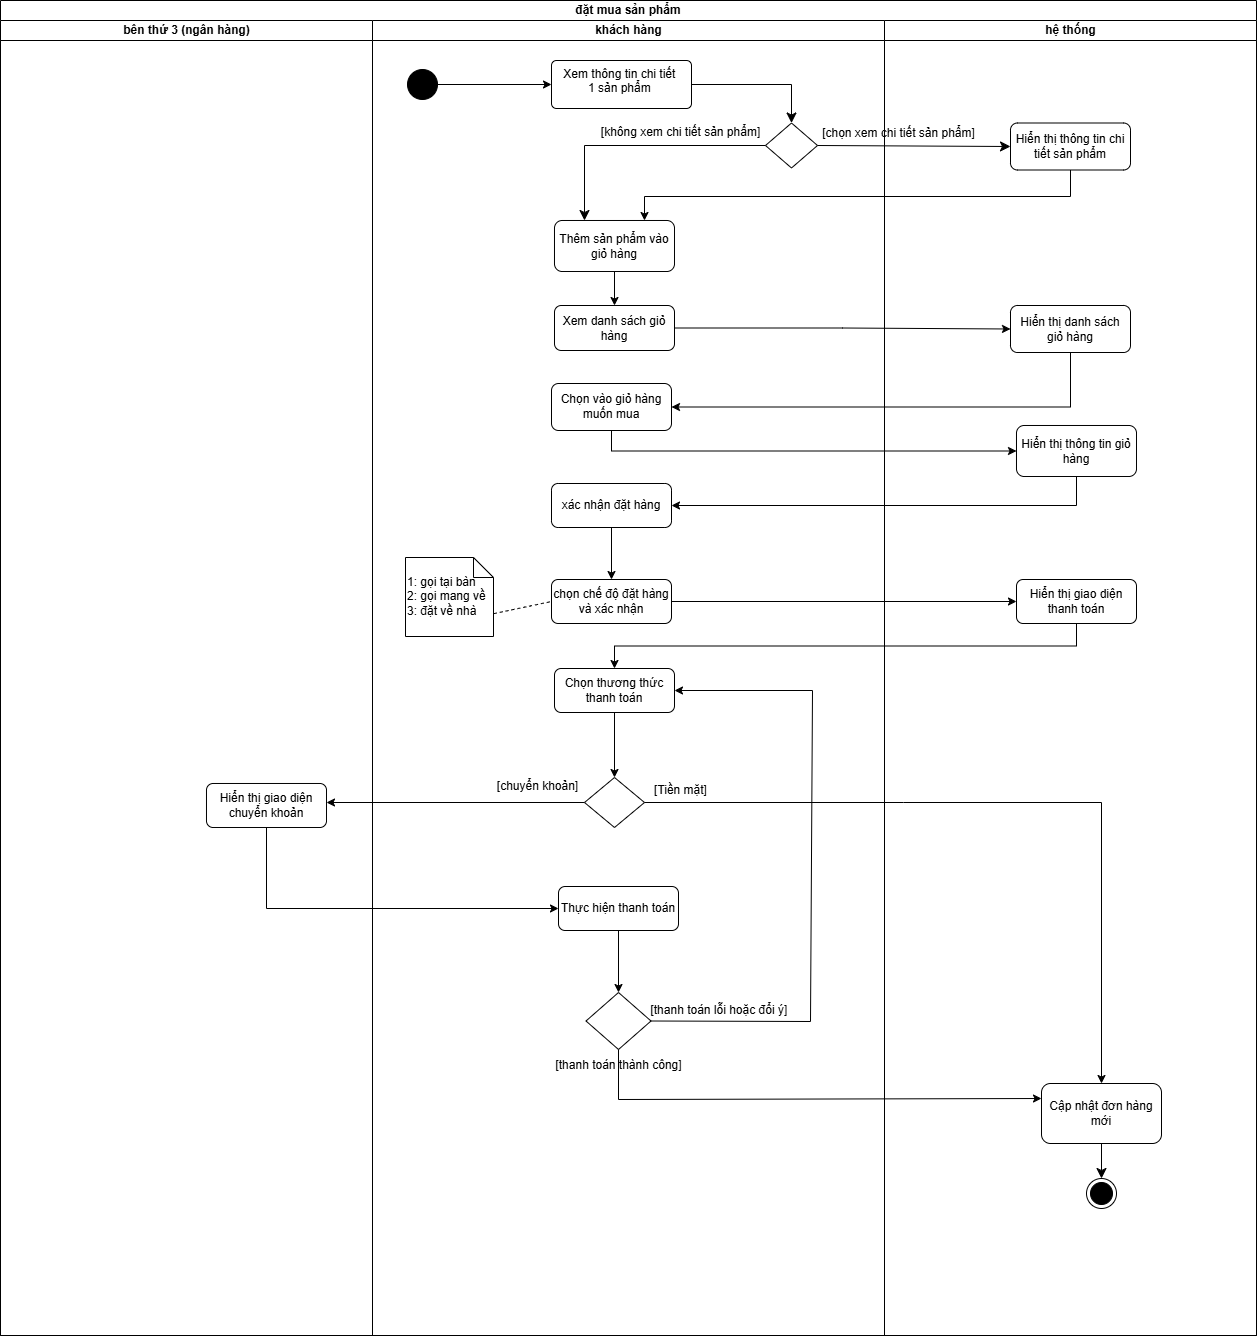

The diagram above was exported from draw.io. Its source (the exported page's mxGraphModel, read from the mxfile embedded in the PNG):
<mxGraphModel dx="674" dy="984" grid="0" gridSize="10" guides="1" tooltips="1" connect="1" arrows="1" fold="1" page="0" pageScale="1" pageWidth="850" pageHeight="1100" math="0" shadow="0">
  <root>
    <mxCell id="0" />
    <mxCell id="1" parent="0" />
    <mxCell id="RX5ZjfkNI7KXYQJDCiDM-1" value="đặt mua sản phẩm" style="swimlane;html=1;childLayout=stackLayout;resizeParent=1;resizeParentMax=0;startSize=20;whiteSpace=wrap;" parent="1" vertex="1">
      <mxGeometry x="208" y="-7" width="1256" height="1335" as="geometry" />
    </mxCell>
    <mxCell id="KKY7q3_50HYvs3PWY17D-2" value="bên thứ 3 (ngân hàng)" style="swimlane;html=1;startSize=20;" parent="RX5ZjfkNI7KXYQJDCiDM-1" vertex="1">
      <mxGeometry y="20" width="372" height="1315" as="geometry" />
    </mxCell>
    <mxCell id="_8zF4YXWSFZIcG8vAx5D-17" value="Hiển thị giao diện chuyển khoản" style="rounded=1;whiteSpace=wrap;html=1;" parent="KKY7q3_50HYvs3PWY17D-2" vertex="1">
      <mxGeometry x="206" y="763" width="120" height="44" as="geometry" />
    </mxCell>
    <mxCell id="RX5ZjfkNI7KXYQJDCiDM-2" value="khách hàng" style="swimlane;html=1;startSize=20;" parent="RX5ZjfkNI7KXYQJDCiDM-1" vertex="1">
      <mxGeometry x="372" y="20" width="512" height="1315" as="geometry" />
    </mxCell>
    <mxCell id="_8zF4YXWSFZIcG8vAx5D-6" value="" style="edgeStyle=orthogonalEdgeStyle;rounded=0;orthogonalLoop=1;jettySize=auto;html=1;" parent="RX5ZjfkNI7KXYQJDCiDM-2" source="_8zF4YXWSFZIcG8vAx5D-7" target="_8zF4YXWSFZIcG8vAx5D-8" edge="1">
      <mxGeometry relative="1" as="geometry" />
    </mxCell>
    <mxCell id="_8zF4YXWSFZIcG8vAx5D-7" value="Thêm sản phẩm vào giỏ hàng" style="rounded=1;whiteSpace=wrap;html=1;" parent="RX5ZjfkNI7KXYQJDCiDM-2" vertex="1">
      <mxGeometry x="182" y="200" width="120" height="51" as="geometry" />
    </mxCell>
    <mxCell id="_8zF4YXWSFZIcG8vAx5D-8" value="Xem danh sách giỏ hàng" style="rounded=1;whiteSpace=wrap;html=1;" parent="RX5ZjfkNI7KXYQJDCiDM-2" vertex="1">
      <mxGeometry x="182" y="285" width="120" height="45" as="geometry" />
    </mxCell>
    <mxCell id="_8zF4YXWSFZIcG8vAx5D-9" value="Chọn vào giỏ hàng muốn mua" style="rounded=1;whiteSpace=wrap;html=1;" parent="RX5ZjfkNI7KXYQJDCiDM-2" vertex="1">
      <mxGeometry x="179" y="363" width="120" height="47" as="geometry" />
    </mxCell>
    <mxCell id="_8zF4YXWSFZIcG8vAx5D-10" value="xác nhận đặt hàng" style="rounded=1;whiteSpace=wrap;html=1;" parent="RX5ZjfkNI7KXYQJDCiDM-2" vertex="1">
      <mxGeometry x="179" y="463" width="120" height="44" as="geometry" />
    </mxCell>
    <mxCell id="_8zF4YXWSFZIcG8vAx5D-13" value="Chọn thương thức thanh toán" style="rounded=1;whiteSpace=wrap;html=1;" parent="RX5ZjfkNI7KXYQJDCiDM-2" vertex="1">
      <mxGeometry x="182" y="648" width="120" height="44" as="geometry" />
    </mxCell>
    <mxCell id="_8zF4YXWSFZIcG8vAx5D-14" value="" style="shape=rhombus;html=1;dashed=0;whiteSpace=wrap;perimeter=rhombusPerimeter;" parent="RX5ZjfkNI7KXYQJDCiDM-2" vertex="1">
      <mxGeometry x="212" y="757" width="60" height="50" as="geometry" />
    </mxCell>
    <mxCell id="_8zF4YXWSFZIcG8vAx5D-15" value="" style="endArrow=classic;html=1;rounded=0;exitX=0.5;exitY=1;exitDx=0;exitDy=0;entryX=0.5;entryY=0;entryDx=0;entryDy=0;" parent="RX5ZjfkNI7KXYQJDCiDM-2" source="_8zF4YXWSFZIcG8vAx5D-13" target="_8zF4YXWSFZIcG8vAx5D-14" edge="1">
      <mxGeometry width="50" height="50" relative="1" as="geometry">
        <mxPoint x="570" y="809" as="sourcePoint" />
        <mxPoint x="620" y="759" as="targetPoint" />
      </mxGeometry>
    </mxCell>
    <mxCell id="_8zF4YXWSFZIcG8vAx5D-23" value="" style="rhombus;whiteSpace=wrap;html=1;" parent="RX5ZjfkNI7KXYQJDCiDM-2" vertex="1">
      <mxGeometry x="213.5" y="972" width="65" height="57" as="geometry" />
    </mxCell>
    <mxCell id="_8zF4YXWSFZIcG8vAx5D-26" value="[thanh toán thành công]" style="text;html=1;align=center;verticalAlign=middle;resizable=0;points=[];autosize=1;strokeColor=none;fillColor=none;" parent="RX5ZjfkNI7KXYQJDCiDM-2" vertex="1">
      <mxGeometry x="174" y="1032" width="144" height="26" as="geometry" />
    </mxCell>
    <mxCell id="_8zF4YXWSFZIcG8vAx5D-27" value="[Tiền mặt]" style="text;html=1;align=center;verticalAlign=middle;resizable=0;points=[];autosize=1;strokeColor=none;fillColor=none;" parent="RX5ZjfkNI7KXYQJDCiDM-2" vertex="1">
      <mxGeometry x="272" y="757" width="71" height="26" as="geometry" />
    </mxCell>
    <mxCell id="_8zF4YXWSFZIcG8vAx5D-70" value="[chuyển khoản]" style="text;html=1;align=center;verticalAlign=middle;resizable=0;points=[];autosize=1;strokeColor=none;fillColor=none;" parent="RX5ZjfkNI7KXYQJDCiDM-2" vertex="1">
      <mxGeometry x="116" y="753" width="99" height="26" as="geometry" />
    </mxCell>
    <mxCell id="_8zF4YXWSFZIcG8vAx5D-5" value="" style="ellipse;fillColor=strokeColor;html=1;" parent="RX5ZjfkNI7KXYQJDCiDM-2" vertex="1">
      <mxGeometry x="35" y="49" width="30" height="30" as="geometry" />
    </mxCell>
    <mxCell id="_8zF4YXWSFZIcG8vAx5D-11" value="Xem thông tin chi tiết&amp;nbsp;&lt;div&gt;1 sản phẩm&amp;nbsp;&lt;/div&gt;" style="html=1;align=center;verticalAlign=top;rounded=1;absoluteArcSize=1;arcSize=10;dashed=0;whiteSpace=wrap;" parent="RX5ZjfkNI7KXYQJDCiDM-2" vertex="1">
      <mxGeometry x="179" y="40" width="140" height="48" as="geometry" />
    </mxCell>
    <mxCell id="_8zF4YXWSFZIcG8vAx5D-12" value="" style="endArrow=classic;html=1;rounded=0;exitX=1;exitY=0.5;exitDx=0;exitDy=0;entryX=0;entryY=0.5;entryDx=0;entryDy=0;" parent="RX5ZjfkNI7KXYQJDCiDM-2" source="_8zF4YXWSFZIcG8vAx5D-5" target="_8zF4YXWSFZIcG8vAx5D-11" edge="1">
      <mxGeometry width="50" height="50" relative="1" as="geometry">
        <mxPoint x="388" y="297" as="sourcePoint" />
        <mxPoint x="438" y="247" as="targetPoint" />
      </mxGeometry>
    </mxCell>
    <mxCell id="4u3LtjdZrXeeK7wPswHx-15" value="chọn chế độ đặt hàng và xác nhận" style="rounded=1;whiteSpace=wrap;html=1;" parent="RX5ZjfkNI7KXYQJDCiDM-2" vertex="1">
      <mxGeometry x="179" y="559" width="120" height="44" as="geometry" />
    </mxCell>
    <mxCell id="_8zF4YXWSFZIcG8vAx5D-55" value="" style="edgeStyle=orthogonalEdgeStyle;rounded=0;orthogonalLoop=1;jettySize=auto;html=1;entryX=0.5;entryY=0;entryDx=0;entryDy=0;exitX=0.5;exitY=1;exitDx=0;exitDy=0;" parent="RX5ZjfkNI7KXYQJDCiDM-2" source="_8zF4YXWSFZIcG8vAx5D-10" target="4u3LtjdZrXeeK7wPswHx-15" edge="1">
      <mxGeometry relative="1" as="geometry">
        <mxPoint x="758" y="598" as="sourcePoint" />
        <mxPoint x="559" y="620" as="targetPoint" />
      </mxGeometry>
    </mxCell>
    <mxCell id="_kYUNxJ_KuTESv7aCCmX-1" value="" style="rhombus;whiteSpace=wrap;html=1;" parent="RX5ZjfkNI7KXYQJDCiDM-2" vertex="1">
      <mxGeometry x="393" y="102.5" width="52" height="45" as="geometry" />
    </mxCell>
    <mxCell id="_kYUNxJ_KuTESv7aCCmX-2" value="" style="endArrow=classic;html=1;rounded=0;fontSize=12;startSize=8;endSize=8;exitX=1;exitY=0.5;exitDx=0;exitDy=0;entryX=0.5;entryY=0;entryDx=0;entryDy=0;edgeStyle=orthogonalEdgeStyle;" parent="RX5ZjfkNI7KXYQJDCiDM-2" source="_8zF4YXWSFZIcG8vAx5D-11" target="_kYUNxJ_KuTESv7aCCmX-1" edge="1">
      <mxGeometry width="50" height="50" relative="1" as="geometry">
        <mxPoint x="366" y="138" as="sourcePoint" />
        <mxPoint x="416" y="88" as="targetPoint" />
      </mxGeometry>
    </mxCell>
    <mxCell id="_kYUNxJ_KuTESv7aCCmX-6" value="" style="endArrow=classic;html=1;rounded=0;fontSize=12;startSize=8;endSize=8;exitX=0;exitY=0.5;exitDx=0;exitDy=0;entryX=0.25;entryY=0;entryDx=0;entryDy=0;edgeStyle=orthogonalEdgeStyle;" parent="RX5ZjfkNI7KXYQJDCiDM-2" source="_kYUNxJ_KuTESv7aCCmX-1" target="_8zF4YXWSFZIcG8vAx5D-7" edge="1">
      <mxGeometry width="50" height="50" relative="1" as="geometry">
        <mxPoint x="382" y="58" as="sourcePoint" />
        <mxPoint x="482" y="97" as="targetPoint" />
        <Array as="points">
          <mxPoint x="212" y="125" />
        </Array>
      </mxGeometry>
    </mxCell>
    <mxCell id="_8zF4YXWSFZIcG8vAx5D-57" value="" style="endArrow=classic;html=1;rounded=0;exitX=0;exitY=0.5;exitDx=0;exitDy=0;" parent="RX5ZjfkNI7KXYQJDCiDM-2" source="_8zF4YXWSFZIcG8vAx5D-14" edge="1">
      <mxGeometry width="50" height="50" relative="1" as="geometry">
        <mxPoint x="469" y="822" as="sourcePoint" />
        <mxPoint x="-46" y="782" as="targetPoint" />
        <Array as="points" />
      </mxGeometry>
    </mxCell>
    <mxCell id="KKY7q3_50HYvs3PWY17D-11" value="&lt;font style=&quot;font-size: 12px;&quot;&gt;[không xem chi tiết sản phẩm]&lt;/font&gt;" style="text;html=1;align=center;verticalAlign=middle;resizable=0;points=[];autosize=1;strokeColor=none;fillColor=none;fontSize=16;" parent="RX5ZjfkNI7KXYQJDCiDM-2" vertex="1">
      <mxGeometry x="219" y="94" width="177" height="31" as="geometry" />
    </mxCell>
    <mxCell id="KKY7q3_50HYvs3PWY17D-12" value="Thực hiện thanh toán" style="rounded=1;whiteSpace=wrap;html=1;" parent="RX5ZjfkNI7KXYQJDCiDM-2" vertex="1">
      <mxGeometry x="186" y="866" width="120" height="44" as="geometry" />
    </mxCell>
    <mxCell id="KKY7q3_50HYvs3PWY17D-13" value="" style="endArrow=classic;html=1;rounded=0;entryX=0.5;entryY=0;entryDx=0;entryDy=0;exitX=0.5;exitY=1;exitDx=0;exitDy=0;" parent="RX5ZjfkNI7KXYQJDCiDM-2" source="KKY7q3_50HYvs3PWY17D-12" target="_8zF4YXWSFZIcG8vAx5D-23" edge="1">
      <mxGeometry width="50" height="50" relative="1" as="geometry">
        <mxPoint x="239" y="956" as="sourcePoint" />
        <mxPoint x="289" y="906" as="targetPoint" />
      </mxGeometry>
    </mxCell>
    <mxCell id="KKY7q3_50HYvs3PWY17D-18" value="" style="endArrow=classic;html=1;rounded=0;entryX=1;entryY=0.5;entryDx=0;entryDy=0;exitX=1;exitY=0.5;exitDx=0;exitDy=0;" parent="RX5ZjfkNI7KXYQJDCiDM-2" source="_8zF4YXWSFZIcG8vAx5D-23" target="_8zF4YXWSFZIcG8vAx5D-13" edge="1">
      <mxGeometry width="50" height="50" relative="1" as="geometry">
        <mxPoint x="239" y="921" as="sourcePoint" />
        <mxPoint x="239" y="983" as="targetPoint" />
        <Array as="points">
          <mxPoint x="438" y="1001" />
          <mxPoint x="440" y="670" />
        </Array>
      </mxGeometry>
    </mxCell>
    <mxCell id="KKY7q3_50HYvs3PWY17D-19" value="[thanh toán lỗi hoặc đổi ý]&amp;nbsp;" style="text;html=1;align=center;verticalAlign=middle;resizable=0;points=[];autosize=1;strokeColor=none;fillColor=none;" parent="RX5ZjfkNI7KXYQJDCiDM-2" vertex="1">
      <mxGeometry x="269" y="977" width="158" height="26" as="geometry" />
    </mxCell>
    <mxCell id="kS7EhGNs21vhxA6xoSXo-1" value="1: gọi tại bàn&lt;div&gt;2: gọi mang về&lt;/div&gt;&lt;div&gt;3: đặt về nhà&lt;/div&gt;" style="shape=note;size=20;whiteSpace=wrap;html=1;align=left;" parent="RX5ZjfkNI7KXYQJDCiDM-2" vertex="1">
      <mxGeometry x="33" y="537" width="88" height="79" as="geometry" />
    </mxCell>
    <mxCell id="kS7EhGNs21vhxA6xoSXo-2" value="" style="endArrow=none;dashed=1;html=1;rounded=0;fontSize=12;startSize=8;endSize=8;curved=1;exitX=1.006;exitY=0.71;exitDx=0;exitDy=0;exitPerimeter=0;entryX=0;entryY=0.5;entryDx=0;entryDy=0;" parent="RX5ZjfkNI7KXYQJDCiDM-2" source="kS7EhGNs21vhxA6xoSXo-1" target="4u3LtjdZrXeeK7wPswHx-15" edge="1">
      <mxGeometry width="50" height="50" relative="1" as="geometry">
        <mxPoint x="163" y="600" as="sourcePoint" />
        <mxPoint x="213" y="550" as="targetPoint" />
      </mxGeometry>
    </mxCell>
    <mxCell id="RX5ZjfkNI7KXYQJDCiDM-3" value="hệ thống" style="swimlane;html=1;startSize=20;" parent="RX5ZjfkNI7KXYQJDCiDM-1" vertex="1">
      <mxGeometry x="884" y="20" width="372" height="1315" as="geometry" />
    </mxCell>
    <mxCell id="_8zF4YXWSFZIcG8vAx5D-32" value="Hiển thị thông tin chi tiết sản phẩm" style="rounded=1;whiteSpace=wrap;html=1;" parent="RX5ZjfkNI7KXYQJDCiDM-3" vertex="1">
      <mxGeometry x="126" y="102.5" width="120" height="47" as="geometry" />
    </mxCell>
    <mxCell id="_8zF4YXWSFZIcG8vAx5D-33" value="Hiển thị danh sách giỏ hàng" style="rounded=1;whiteSpace=wrap;html=1;" parent="RX5ZjfkNI7KXYQJDCiDM-3" vertex="1">
      <mxGeometry x="126" y="285" width="120" height="47" as="geometry" />
    </mxCell>
    <mxCell id="_8zF4YXWSFZIcG8vAx5D-34" value="Hiển thị thông tin giỏ hàng" style="rounded=1;whiteSpace=wrap;html=1;" parent="RX5ZjfkNI7KXYQJDCiDM-3" vertex="1">
      <mxGeometry x="132" y="405" width="120" height="51" as="geometry" />
    </mxCell>
    <mxCell id="_8zF4YXWSFZIcG8vAx5D-35" value="Hiển thị giao diện thanh toán" style="rounded=1;whiteSpace=wrap;html=1;" parent="RX5ZjfkNI7KXYQJDCiDM-3" vertex="1">
      <mxGeometry x="132" y="559" width="120" height="44" as="geometry" />
    </mxCell>
    <mxCell id="_8zF4YXWSFZIcG8vAx5D-30" value="Cập nhật đơn hàng mới" style="rounded=1;whiteSpace=wrap;html=1;" parent="RX5ZjfkNI7KXYQJDCiDM-3" vertex="1">
      <mxGeometry x="157" y="1063" width="120" height="60" as="geometry" />
    </mxCell>
    <mxCell id="4u3LtjdZrXeeK7wPswHx-17" value="" style="endArrow=classic;html=1;rounded=0;fontSize=12;startSize=8;endSize=8;curved=1;exitX=0.5;exitY=1;exitDx=0;exitDy=0;entryX=0.5;entryY=0;entryDx=0;entryDy=0;" parent="RX5ZjfkNI7KXYQJDCiDM-3" source="_8zF4YXWSFZIcG8vAx5D-30" target="KKY7q3_50HYvs3PWY17D-9" edge="1">
      <mxGeometry width="50" height="50" relative="1" as="geometry">
        <mxPoint x="60" y="1186" as="sourcePoint" />
        <mxPoint x="217" y="1159" as="targetPoint" />
      </mxGeometry>
    </mxCell>
    <mxCell id="_kYUNxJ_KuTESv7aCCmX-4" value="&lt;font style=&quot;font-size: 12px;&quot;&gt;[chọn xem chi tiết sản phẩm]&lt;/font&gt;" style="text;html=1;align=center;verticalAlign=middle;resizable=0;points=[];autosize=1;strokeColor=none;fillColor=none;fontSize=16;" parent="RX5ZjfkNI7KXYQJDCiDM-3" vertex="1">
      <mxGeometry x="-72" y="95" width="171" height="31" as="geometry" />
    </mxCell>
    <mxCell id="KKY7q3_50HYvs3PWY17D-9" value="" style="ellipse;html=1;shape=endState;fillColor=strokeColor;" parent="RX5ZjfkNI7KXYQJDCiDM-3" vertex="1">
      <mxGeometry x="202" y="1158" width="30" height="30" as="geometry" />
    </mxCell>
    <mxCell id="_8zF4YXWSFZIcG8vAx5D-78" value="" style="edgeStyle=orthogonalEdgeStyle;rounded=0;orthogonalLoop=1;jettySize=auto;html=1;entryX=0.75;entryY=0;entryDx=0;entryDy=0;exitX=0.5;exitY=1;exitDx=0;exitDy=0;" parent="RX5ZjfkNI7KXYQJDCiDM-1" source="_8zF4YXWSFZIcG8vAx5D-32" target="_8zF4YXWSFZIcG8vAx5D-7" edge="1">
      <mxGeometry relative="1" as="geometry">
        <mxPoint x="560" y="233.5" as="targetPoint" />
        <mxPoint x="739" y="270" as="sourcePoint" />
        <Array as="points">
          <mxPoint x="1070" y="196" />
          <mxPoint x="644" y="196" />
        </Array>
      </mxGeometry>
    </mxCell>
    <mxCell id="_8zF4YXWSFZIcG8vAx5D-50" value="" style="edgeStyle=orthogonalEdgeStyle;rounded=0;orthogonalLoop=1;jettySize=auto;html=1;entryX=0;entryY=0.5;entryDx=0;entryDy=0;" parent="RX5ZjfkNI7KXYQJDCiDM-1" source="_8zF4YXWSFZIcG8vAx5D-8" target="_8zF4YXWSFZIcG8vAx5D-33" edge="1">
      <mxGeometry relative="1" as="geometry">
        <mxPoint x="539" y="433.5" as="targetPoint" />
      </mxGeometry>
    </mxCell>
    <mxCell id="_8zF4YXWSFZIcG8vAx5D-51" value="" style="edgeStyle=orthogonalEdgeStyle;rounded=0;orthogonalLoop=1;jettySize=auto;html=1;entryX=1;entryY=0.5;entryDx=0;entryDy=0;exitX=0.5;exitY=1;exitDx=0;exitDy=0;" parent="RX5ZjfkNI7KXYQJDCiDM-1" source="_8zF4YXWSFZIcG8vAx5D-33" target="_8zF4YXWSFZIcG8vAx5D-9" edge="1">
      <mxGeometry relative="1" as="geometry" />
    </mxCell>
    <mxCell id="_8zF4YXWSFZIcG8vAx5D-52" value="" style="edgeStyle=orthogonalEdgeStyle;rounded=0;orthogonalLoop=1;jettySize=auto;html=1;entryX=0;entryY=0.5;entryDx=0;entryDy=0;exitX=0.5;exitY=1;exitDx=0;exitDy=0;" parent="RX5ZjfkNI7KXYQJDCiDM-1" source="_8zF4YXWSFZIcG8vAx5D-9" target="_8zF4YXWSFZIcG8vAx5D-34" edge="1">
      <mxGeometry relative="1" as="geometry" />
    </mxCell>
    <mxCell id="_8zF4YXWSFZIcG8vAx5D-53" value="" style="edgeStyle=orthogonalEdgeStyle;rounded=0;orthogonalLoop=1;jettySize=auto;html=1;entryX=1;entryY=0.5;entryDx=0;entryDy=0;exitX=0.5;exitY=1;exitDx=0;exitDy=0;" parent="RX5ZjfkNI7KXYQJDCiDM-1" source="_8zF4YXWSFZIcG8vAx5D-34" target="_8zF4YXWSFZIcG8vAx5D-10" edge="1">
      <mxGeometry relative="1" as="geometry" />
    </mxCell>
    <mxCell id="_8zF4YXWSFZIcG8vAx5D-56" value="" style="edgeStyle=orthogonalEdgeStyle;rounded=0;orthogonalLoop=1;jettySize=auto;html=1;entryX=0.5;entryY=0;entryDx=0;entryDy=0;exitX=0.5;exitY=1;exitDx=0;exitDy=0;" parent="RX5ZjfkNI7KXYQJDCiDM-1" source="_8zF4YXWSFZIcG8vAx5D-35" target="_8zF4YXWSFZIcG8vAx5D-13" edge="1">
      <mxGeometry relative="1" as="geometry">
        <mxPoint x="750" y="766" as="targetPoint" />
      </mxGeometry>
    </mxCell>
    <mxCell id="4u3LtjdZrXeeK7wPswHx-16" value="" style="edgeStyle=orthogonalEdgeStyle;rounded=0;orthogonalLoop=1;jettySize=auto;html=1;entryX=0;entryY=0.5;entryDx=0;entryDy=0;exitX=1;exitY=0.5;exitDx=0;exitDy=0;" parent="RX5ZjfkNI7KXYQJDCiDM-1" source="4u3LtjdZrXeeK7wPswHx-15" target="_8zF4YXWSFZIcG8vAx5D-35" edge="1">
      <mxGeometry relative="1" as="geometry">
        <mxPoint x="159" y="547" as="sourcePoint" />
        <mxPoint x="159" y="596" as="targetPoint" />
      </mxGeometry>
    </mxCell>
    <mxCell id="_8zF4YXWSFZIcG8vAx5D-29" value="" style="endArrow=classic;html=1;rounded=0;exitX=1;exitY=0.5;exitDx=0;exitDy=0;entryX=0.5;entryY=0;entryDx=0;entryDy=0;" parent="RX5ZjfkNI7KXYQJDCiDM-1" source="_8zF4YXWSFZIcG8vAx5D-14" target="_8zF4YXWSFZIcG8vAx5D-30" edge="1">
      <mxGeometry width="50" height="50" relative="1" as="geometry">
        <mxPoint x="570" y="829" as="sourcePoint" />
        <mxPoint x="475" y="1168" as="targetPoint" />
        <Array as="points">
          <mxPoint x="903" y="802" />
          <mxPoint x="1101" y="802" />
        </Array>
      </mxGeometry>
    </mxCell>
    <mxCell id="_8zF4YXWSFZIcG8vAx5D-31" value="" style="endArrow=classic;html=1;rounded=0;exitX=0.5;exitY=1;exitDx=0;exitDy=0;entryX=0;entryY=0.25;entryDx=0;entryDy=0;" parent="RX5ZjfkNI7KXYQJDCiDM-1" source="_8zF4YXWSFZIcG8vAx5D-23" target="_8zF4YXWSFZIcG8vAx5D-30" edge="1">
      <mxGeometry width="50" height="50" relative="1" as="geometry">
        <mxPoint x="431.9999999999998" y="1148" as="sourcePoint" />
        <mxPoint x="466" y="1150" as="targetPoint" />
        <Array as="points">
          <mxPoint x="618" y="1099" />
        </Array>
      </mxGeometry>
    </mxCell>
    <mxCell id="_kYUNxJ_KuTESv7aCCmX-3" value="" style="endArrow=classic;html=1;rounded=0;fontSize=12;startSize=8;endSize=8;curved=1;entryX=0;entryY=0.5;entryDx=0;entryDy=0;exitX=1;exitY=0.5;exitDx=0;exitDy=0;" parent="RX5ZjfkNI7KXYQJDCiDM-1" source="_kYUNxJ_KuTESv7aCCmX-1" target="_8zF4YXWSFZIcG8vAx5D-32" edge="1">
      <mxGeometry width="50" height="50" relative="1" as="geometry">
        <mxPoint x="453" y="297" as="sourcePoint" />
        <mxPoint x="503" y="247" as="targetPoint" />
      </mxGeometry>
    </mxCell>
    <mxCell id="_8zF4YXWSFZIcG8vAx5D-16" value="" style="edgeStyle=orthogonalEdgeStyle;rounded=0;orthogonalLoop=1;jettySize=auto;html=1;exitX=0.5;exitY=1;exitDx=0;exitDy=0;entryX=0;entryY=0.5;entryDx=0;entryDy=0;" parent="RX5ZjfkNI7KXYQJDCiDM-1" source="_8zF4YXWSFZIcG8vAx5D-17" target="KKY7q3_50HYvs3PWY17D-12" edge="1">
      <mxGeometry relative="1" as="geometry">
        <mxPoint x="506" y="886" as="targetPoint" />
      </mxGeometry>
    </mxCell>
  </root>
</mxGraphModel>